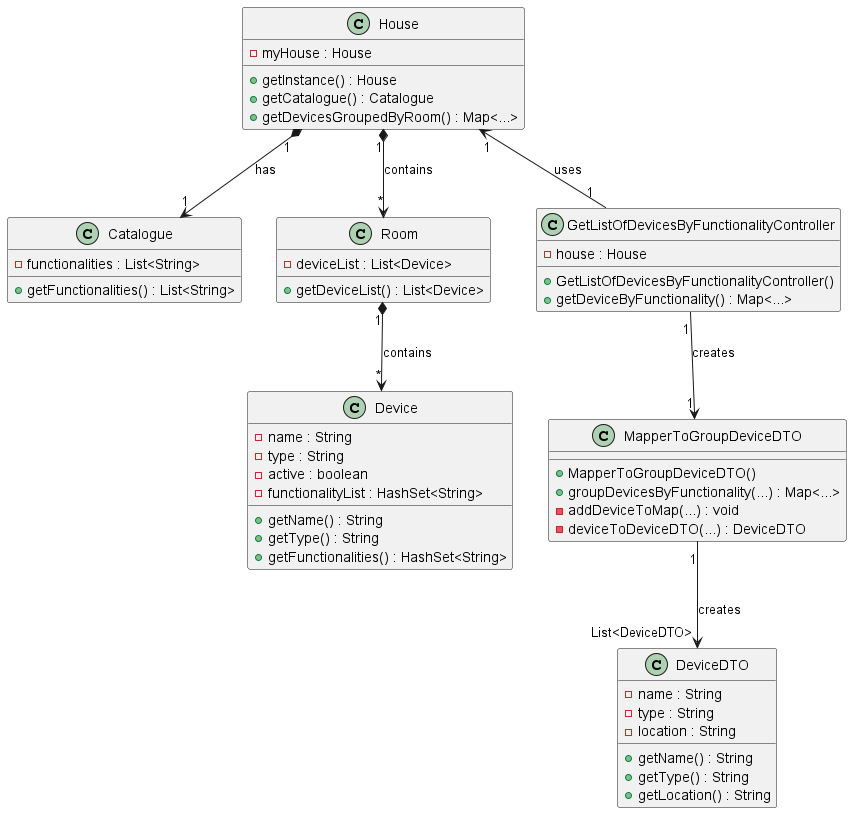

The diagram above was rendered by PlantUML. Its source (embedded in the PNG):
@startuml

class House {
  - myHouse : House

  + getInstance() : House
  + getCatalogue() : Catalogue
  + getDevicesGroupedByRoom() : Map<...>
}

class Catalogue {
  - functionalities : List<String>
  + getFunctionalities() : List<String>
}

class Room {
  - deviceList : List<Device>
  + getDeviceList() : List<Device>
}

class Device {
  - name : String
  - type : String
  - active : boolean
  - functionalityList : HashSet<String>

  + getName() : String
  + getType() : String
  + getFunctionalities() : HashSet<String>
}

class GetListOfDevicesByFunctionalityController {
  - house : House

  + GetListOfDevicesByFunctionalityController()
  + getDeviceByFunctionality() : Map<...>
}

class MapperToGroupDeviceDTO {

    + MapperToGroupDeviceDTO()
    + groupDevicesByFunctionality(...) : Map<...>
    - addDeviceToMap(...) : void
    - deviceToDeviceDTO(...) : DeviceDTO
}

class DeviceDTO {
    - name : String
    - type : String
    - location : String
    + getName() : String
    + getType() : String
    + getLocation() : String
}

House "1" <-- "1" GetListOfDevicesByFunctionalityController : uses
House "1" *--> "1" Catalogue : has
House "1" *--> "*" Room : contains
Room "1" *--> "*" Device : contains
GetListOfDevicesByFunctionalityController "1" --> "1" MapperToGroupDeviceDTO : creates
MapperToGroupDeviceDTO "1" --> "List<DeviceDTO>" DeviceDTO : creates

@enduml